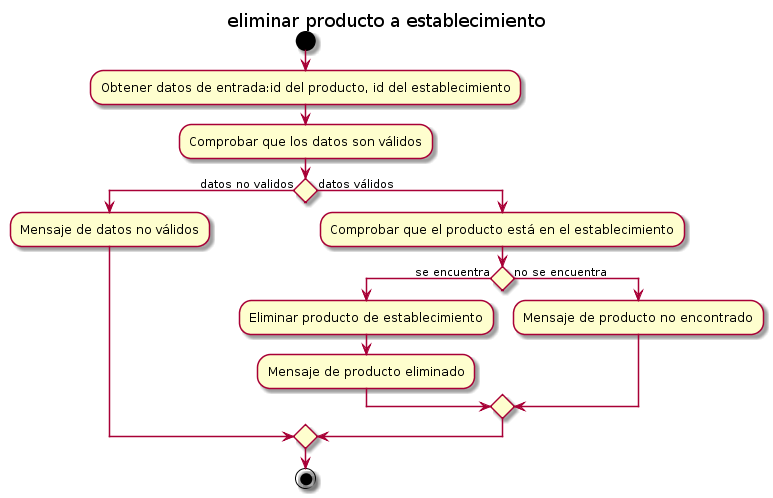

The diagram above was rendered by PlantUML. Its source (embedded in the PNG):
@startuml
title eliminar producto a establecimiento


start

:Obtener datos de entrada:id del producto, id del establecimiento; 
:Comprobar que los datos son válidos; 


if () then (datos no validos)
  :Mensaje de datos no válidos;
else (datos válidos)
   :Comprobar que el producto está en el establecimiento;
    if () then (se encuentra)
        :Eliminar producto de establecimiento;
        :Mensaje de producto eliminado;
    else (no se encuentra)
        :Mensaje de producto no encontrado;
    endif
endif


stop
@enduml